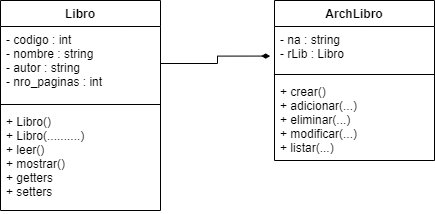

The diagram above was exported from draw.io. Its source (the exported page's mxGraphModel, read from the mxfile embedded in the PNG):
<mxGraphModel dx="744" dy="426" grid="1" gridSize="10" guides="1" tooltips="1" connect="1" arrows="1" fold="1" page="1" pageScale="1" pageWidth="827" pageHeight="1169" math="0" shadow="0">
  <root>
    <mxCell id="0" />
    <mxCell id="1" parent="0" />
    <mxCell id="mH2OiDqLLKPFOeT12DaG-1" value="Libro" style="swimlane;fontStyle=1;align=center;verticalAlign=top;childLayout=stackLayout;horizontal=1;startSize=26;horizontalStack=0;resizeParent=1;resizeParentMax=0;resizeLast=0;collapsible=1;marginBottom=0;" vertex="1" parent="1">
      <mxGeometry x="140" y="520" width="160" height="210" as="geometry" />
    </mxCell>
    <mxCell id="mH2OiDqLLKPFOeT12DaG-2" value="- codigo : int&#10;- nombre : string&#10;- autor : string&#10;- nro_paginas : int" style="text;strokeColor=none;fillColor=none;align=left;verticalAlign=top;spacingLeft=4;spacingRight=4;overflow=hidden;rotatable=0;points=[[0,0.5],[1,0.5]];portConstraint=eastwest;" vertex="1" parent="mH2OiDqLLKPFOeT12DaG-1">
      <mxGeometry y="26" width="160" height="74" as="geometry" />
    </mxCell>
    <mxCell id="mH2OiDqLLKPFOeT12DaG-3" value="" style="line;strokeWidth=1;fillColor=none;align=left;verticalAlign=middle;spacingTop=-1;spacingLeft=3;spacingRight=3;rotatable=0;labelPosition=right;points=[];portConstraint=eastwest;" vertex="1" parent="mH2OiDqLLKPFOeT12DaG-1">
      <mxGeometry y="100" width="160" height="8" as="geometry" />
    </mxCell>
    <mxCell id="mH2OiDqLLKPFOeT12DaG-4" value="+ Libro()&#10;+ Libro(..........)&#10;+ leer()&#10;+ mostrar()&#10;+ getters&#10;+ setters" style="text;strokeColor=none;fillColor=none;align=left;verticalAlign=top;spacingLeft=4;spacingRight=4;overflow=hidden;rotatable=0;points=[[0,0.5],[1,0.5]];portConstraint=eastwest;" vertex="1" parent="mH2OiDqLLKPFOeT12DaG-1">
      <mxGeometry y="108" width="160" height="102" as="geometry" />
    </mxCell>
    <mxCell id="mH2OiDqLLKPFOeT12DaG-5" value="ArchLibro" style="swimlane;fontStyle=1;align=center;verticalAlign=top;childLayout=stackLayout;horizontal=1;startSize=26;horizontalStack=0;resizeParent=1;resizeParentMax=0;resizeLast=0;collapsible=1;marginBottom=0;" vertex="1" parent="1">
      <mxGeometry x="414" y="520" width="160" height="160" as="geometry" />
    </mxCell>
    <mxCell id="mH2OiDqLLKPFOeT12DaG-6" value="- na : string&#10;- rLib : Libro" style="text;strokeColor=none;fillColor=none;align=left;verticalAlign=top;spacingLeft=4;spacingRight=4;overflow=hidden;rotatable=0;points=[[0,0.5],[1,0.5]];portConstraint=eastwest;" vertex="1" parent="mH2OiDqLLKPFOeT12DaG-5">
      <mxGeometry y="26" width="160" height="44" as="geometry" />
    </mxCell>
    <mxCell id="mH2OiDqLLKPFOeT12DaG-7" value="" style="line;strokeWidth=1;fillColor=none;align=left;verticalAlign=middle;spacingTop=-1;spacingLeft=3;spacingRight=3;rotatable=0;labelPosition=right;points=[];portConstraint=eastwest;" vertex="1" parent="mH2OiDqLLKPFOeT12DaG-5">
      <mxGeometry y="70" width="160" height="8" as="geometry" />
    </mxCell>
    <mxCell id="mH2OiDqLLKPFOeT12DaG-8" value="+ crear()&#10;+ adicionar(...)&#10;+ eliminar(...)&#10;+ modificar(...)&#10;+ listar(...)" style="text;strokeColor=none;fillColor=none;align=left;verticalAlign=top;spacingLeft=4;spacingRight=4;overflow=hidden;rotatable=0;points=[[0,0.5],[1,0.5]];portConstraint=eastwest;" vertex="1" parent="mH2OiDqLLKPFOeT12DaG-5">
      <mxGeometry y="78" width="160" height="82" as="geometry" />
    </mxCell>
    <mxCell id="mH2OiDqLLKPFOeT12DaG-10" style="edgeStyle=orthogonalEdgeStyle;rounded=0;orthogonalLoop=1;jettySize=auto;html=1;exitX=1;exitY=0.5;exitDx=0;exitDy=0;entryX=-0.027;entryY=0.672;entryDx=0;entryDy=0;entryPerimeter=0;endArrow=diamondThin;endFill=1;" edge="1" parent="1" source="mH2OiDqLLKPFOeT12DaG-2" target="mH2OiDqLLKPFOeT12DaG-6">
      <mxGeometry relative="1" as="geometry" />
    </mxCell>
  </root>
</mxGraphModel>